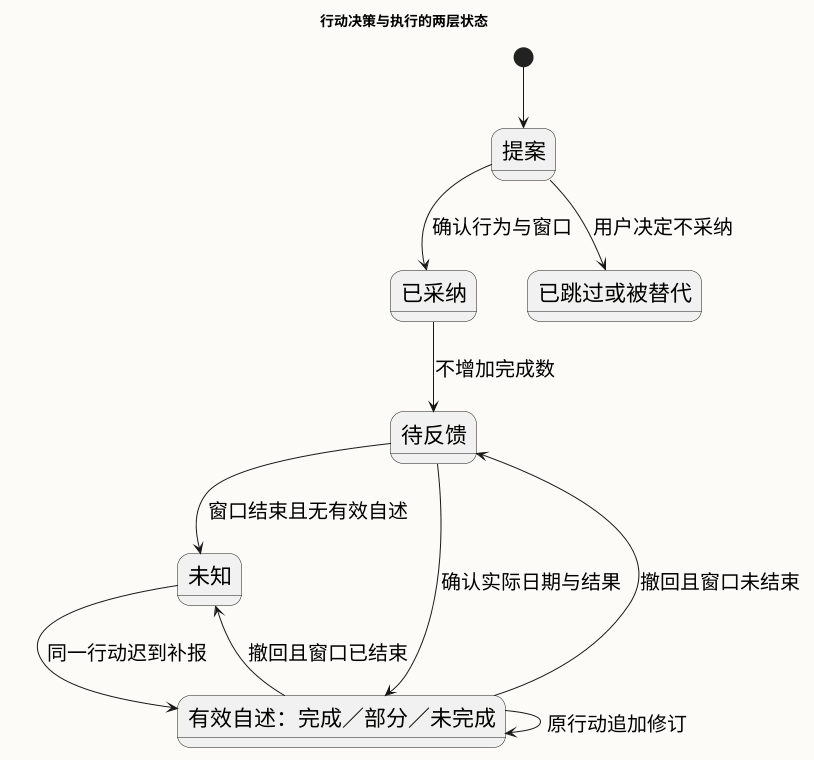

The diagram above was rendered by PlantUML. Its source (embedded in the PNG):
@startuml
skinparam defaultFontName Noto Sans CJK SC
skinparam defaultFontSize 22
skinparam backgroundColor #FCFBF7
skinparam shadowing false
skinparam sequenceArrowFontSize 20
skinparam sequenceParticipantFontSize 22
skinparam maxMessageSize 270
hide footbox
title 行动决策与执行的两层状态
state "提案" as P
state "已采纳" as A
state "已跳过或被替代" as S
state "待反馈" as W
state "未知" as N
state "有效自述：完成／部分／未完成" as R
[*] --> P
P --> A : 确认行为与窗口
P --> S : 用户决定不采纳
A --> W : 不增加完成数
W --> N : 窗口结束且无有效自述
W --> R : 确认实际日期与结果
N --> R : 同一行动迟到补报
R --> R : 原行动追加修订
R --> N : 撤回且窗口已结束
R --> W : 撤回且窗口未结束
@enduml